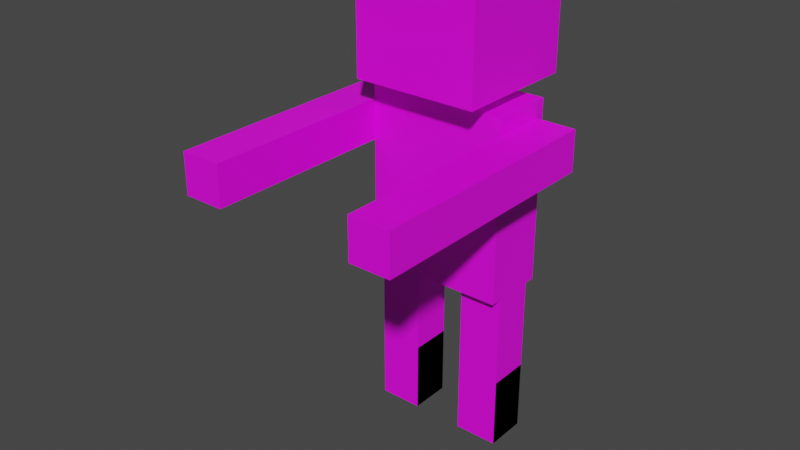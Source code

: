 # Source: Player_Model.blend  (saved by Blender 3.4.6; exported with 4.5.12 LTS)
import bpy
from mathutils import Matrix  # noqa: F401  (used for matrix-valued properties, if any)

bpy.ops.wm.read_factory_settings(use_empty=True)
scene = bpy.context.scene
scene.name = 'Scene'

# ---- collections
col_collection = bpy.data.collections.new('Collection'); scene.collection.children.link(col_collection)
col_collection_2 = bpy.data.collections.new('Collection 2'); scene.collection.children.link(col_collection_2)

# ---- images (referenced by path relative to the original .blend; pixels are not part of the script)
import os
ASSET_DIR = os.environ.get("B2B_ASSET_DIR", "")  # directory of the original .blend (textures are referenced by path, not embedded)
HERE = os.path.dirname(os.path.abspath(__file__))  # packed textures are extracted next to this script under _unpacked/

def load_image(name, relpath, width, height, colorspace="sRGB"):
    """Load a texture the original file referenced (path relative to the .blend, or extracted next to this script)."""
    p = next((c for c in (os.path.join(HERE, relpath), os.path.join(ASSET_DIR, relpath)) if relpath and os.path.exists(c)), "")
    if p:
        img = bpy.data.images.load(p, check_existing=True)
        img.name = name
    else:  # same state as the original file: an image datablock whose file is absent (Cycles renders it pink)
        img = bpy.data.images.new(name, width, height)
        img.source = "FILE"
        img.filepath = "//" + (relpath or name)
    img.colorspace_settings.name = colorspace
    return img
img_character = load_image('Character', 'Character.png', 1024, 1024, 'sRGB')

# ---- materials (node trees are filled in below, after node groups)
mat_material = bpy.data.materials.new('Material')
mat_material.use_transparent_shadow = False

# ---- material node trees
mat_material.use_nodes = True; mat_material.node_tree.nodes.clear()
_N = mat_material.node_tree.nodes; _L = mat_material.node_tree.links
n0 = _N.new('ShaderNodeBsdfPrincipled'); n0.name = 'Principled BSDF'; n0.location = (10, 300)
n0.distribution = 'GGX'
n0.subsurface_method = 'RANDOM_WALK_SKIN'
n0.inputs[3].default_value = 1.45
n0.inputs[27].default_value = (0.0, 0.0, 0.0, 1.0)
n0.inputs[28].default_value = 1.0
n1 = _N.new('ShaderNodeOutputMaterial'); n1.name = 'Material Output'; n1.location = (300, 300)
n2 = _N.new('ShaderNodeTexImage'); n2.name = 'Image Texture'; n2.location = (-280, 280)
n2.image = img_character
_L.new(n0.outputs[0], n1.inputs[0])
_L.new(n2.outputs[0], n0.inputs[0])
n1.is_active_output = True

# ---- world
world_world = bpy.data.worlds.new('World'); scene.world = world_world
world_world.use_nodes = True; world_world.node_tree.nodes.clear()
_N = world_world.node_tree.nodes; _L = world_world.node_tree.links
n0 = _N.new('ShaderNodeOutputWorld'); n0.name = 'World Output'; n0.location = (300, 300)
n1 = _N.new('ShaderNodeBackground'); n1.name = 'Background'; n1.location = (10, 300)
n1.inputs[0].default_value = (0.05088, 0.05088, 0.05088, 1.0)
_L.new(n1.outputs[0], n0.inputs[0])
n0.is_active_output = True
world_world.color = (0.05088, 0.05088, 0.05088)
world_world.use_sun_shadow = False
world_world.sun_shadow_jitter_overblur = 0.0

# ---- meshes
me_cube_007 = bpy.data.meshes.new('Cube.007')
me_cube_007.from_pydata([(-1.0, -1.0, -1.0), (-1.0, -1.0, 1.0), (-1.0, 1.0, -1.0), (-1.0, 1.0, 1.0), (1.0, -1.0, -1.0), (1.0, -1.0, 1.0), (1.0, 1.0, -1.0), (1.0, 1.0, 1.0), (-0.3722, -0.3361, -1.0), (0.3413, -0.3361, -1.0), (-0.3722, 0.3319, -1.0), (0.3413, 0.3319, -1.0), (-0.3722, 0.3319, -1.204), (-0.3722, -0.3361, -1.204), (0.3413, 0.3319, -1.204), (0.3413, -0.3361, -1.204), (1.129, 0.3319, -4.109), (1.129, -0.3361, -4.109), (-0.3962, 0.3319, -5.579), (1.129, -0.5119, -4.109), (1.129, -0.5119, -1.204), (-1.104, -0.5119, -1.204), (-1.104, -0.5119, -4.109), (1.129, 0.5078, -1.204), (1.129, 0.5078, -4.109), (-1.104, 0.5078, -1.204), (-1.104, 0.5078, -4.109), (-0.3962, -0.3361, -5.579), (-1.096, -0.3361, -5.579), (0.4293, 0.3319, -4.109), (0.4293, -0.3361, -4.109), (-1.104, 0.5078, -4.109), (-1.104, 0.5078, -1.204), (1.129, 0.5078, -4.109), (0.4293, 0.3319, -5.469), (-1.096, 0.3319, -5.579), (-0.3962, 0.3319, -5.469), (-0.3962, -0.3361, -5.469), (0.4293, -0.3361, -5.469), (1.129, -0.3361, -5.469), (1.129, 0.3319, -5.469), (-1.096, -0.3361, -5.469), (-1.096, 0.3319, -5.469), (0.4293, 0.3319, -5.579), (0.4293, -0.3361, -5.579), (-1.096, -0.3361, -4.109), (1.129, -0.3361, -5.579), (1.129, 0.3319, -5.579), (1.129, -0.3361, -4.109), (1.129, -0.3361, -5.469), (1.129, -0.3361, -5.579), (1.135, -0.3859, -2.098), (1.135, -0.3859, -1.458), (1.113, 0.3211, -1.458), (1.775, -0.3859, -2.098), (1.775, -0.3859, -1.458), (1.135, -0.4603, -2.098), (1.135, -0.4603, -1.458), (1.775, -0.4603, -1.458), (1.775, -0.4603, -2.098), (1.135, -1.732, -2.098), (1.135, -1.732, -1.458), (1.775, -1.732, -1.458), (1.775, -1.732, -2.098), (1.135, -1.816, -2.098), (1.135, -1.816, -1.458), (1.775, -1.816, -1.458), (1.775, -1.816, -2.098), (1.135, -2.234, -2.098), (1.135, -2.234, -1.458), (1.775, -2.234, -1.458), (1.775, -2.234, -2.098), (1.135, -2.317, -2.098), (1.135, -2.317, -1.458), (1.775, -2.317, -1.458), (1.775, -2.317, -2.098), (1.135, -2.869, -2.098), (1.135, -2.869, -1.458), (1.775, -2.869, -1.458), (1.775, -2.869, -2.098), (1.135, -2.936, -2.098), (1.135, -2.936, -1.458), (1.775, -2.936, -1.458), (1.775, -2.936, -2.098), (1.135, -3.571, -2.098), (1.135, -3.571, -1.458), (1.775, -3.571, -1.458), (1.775, -3.571, -2.098), (1.135, 0.3368, -2.098), (1.135, 0.3368, -1.458), (1.775, 0.3368, -2.098), (1.775, 0.3368, -1.458), (-1.096, 0.3319, -4.109), (-0.3962, -0.3361, -4.109), (0.4293, 0.3319, -6.717), (0.4293, -0.3361, -6.717), (-0.3962, 0.3319, -4.109), (1.129, -0.3361, -6.717), (1.129, 0.3319, -6.717), (1.129, -0.3361, -6.717), (-1.741, -0.3859, -2.098), (-1.741, -0.3859, -1.458), (-1.101, -0.3859, -2.098), (-1.101, -0.3859, -1.458), (-1.741, -0.4603, -2.098), (-1.741, -0.4603, -1.458), (-1.101, -0.4603, -1.458), (-1.101, -0.4603, -2.098), (-1.741, -1.732, -2.098), (-1.741, -1.732, -1.458), (-1.101, -1.732, -1.458), (-1.101, -1.732, -2.098), (-1.741, -1.816, -2.098), (-1.741, -1.816, -1.458), (-1.101, -1.816, -1.458), (-1.101, -1.816, -2.098), (-1.741, -2.234, -2.098), (-1.741, -2.234, -1.458), (-1.101, -2.234, -1.458), (-1.101, -2.234, -2.098), (-1.741, -2.317, -2.098), (-1.741, -2.317, -1.458), (-1.101, -2.317, -1.458), (-1.101, -2.317, -2.098), (-1.741, -2.869, -2.098), (-1.741, -2.869, -1.458), (-1.101, -2.869, -1.458), (-1.101, -2.869, -2.098), (-1.741, -2.936, -2.098), (-1.741, -2.936, -1.458), (-1.101, -2.936, -1.458), (-1.101, -2.936, -2.098), (-1.741, -3.571, -2.098), (-1.741, -3.571, -1.458), (-1.101, -3.571, -1.458), (-1.101, -3.571, -2.098), (-1.741, 0.3368, -2.098), (-1.741, 0.3368, -1.458), (-1.101, 0.3368, -2.098), (-1.101, 0.3368, -1.458), (-0.3962, -0.3361, -4.109), (-0.3962, -0.3361, -5.469), (-0.3962, -0.3361, -5.579), (-1.096, 0.3319, -6.717), (-1.096, -0.3361, -6.717), (-0.3962, -0.3361, -6.717), (-0.3962, 0.3319, -6.717), (-0.3962, -0.3361, -6.717)], [(31, 26), (32, 25), (24, 33), (52, 53)], [(6, 7, 5, 4), (11, 9, 15, 14), (6, 4, 0, 2), (2, 3, 7, 6), (3, 1, 5, 7), (8, 10, 12, 13), (9, 8, 13, 15), (10, 11, 14, 12), (28, 35, 143, 144), (16, 17, 39, 40), (45, 92, 42, 41), (36, 37, 27, 18), (96, 36, 42, 92), (49, 38, 44, 50), (30, 29, 34, 38), (44, 43, 94, 95), (16, 40, 34, 29), (40, 39, 46, 47), (38, 34, 43, 44), (32, 31, 22, 21), (40, 47, 43, 34), (23, 33, 31, 32), (33, 23, 20, 19), (51, 54, 59, 56), (58, 57, 61, 62), (55, 52, 57, 58), (54, 55, 58, 59), (52, 51, 56, 57), (63, 62, 66, 67), (59, 58, 62, 63), (56, 59, 63, 60), (57, 56, 60, 61), (64, 67, 71, 68), (60, 63, 67, 64), (61, 60, 64, 65), (62, 61, 65, 66), (70, 69, 73, 74), (65, 64, 68, 69), (66, 65, 69, 70), (67, 66, 70, 71), (73, 72, 76, 77), (71, 70, 74, 75), (68, 71, 75, 72), (69, 68, 72, 73), (78, 77, 81, 82), (74, 73, 77, 78), (75, 74, 78, 79), (72, 75, 79, 76), (80, 83, 87, 84), (79, 78, 82, 83), (76, 79, 83, 80), (77, 76, 80, 81), (87, 86, 85, 84), (81, 80, 84, 85), (82, 81, 85, 86), (83, 82, 86, 87), (0, 1, 3, 2), (0, 4, 5, 1), (8, 9, 11, 10), (20, 21, 22, 19), (55, 54, 90, 91), (51, 52, 89, 88), (54, 51, 88, 90), (52, 55, 91, 89), (88, 89, 91, 90), (13, 12, 14, 15), (32, 21, 20, 23), (49, 48, 30, 38), (30, 48, 16, 29), (22, 31, 33, 19), (94, 98, 99, 95), (47, 50, 99, 98), (96, 93, 37, 36), (50, 44, 95, 99), (47, 46, 97, 98), (141, 41, 28, 142), (43, 47, 98, 94), (100, 102, 107, 104), (106, 105, 109, 110), (103, 101, 105, 106), (102, 103, 106, 107), (101, 100, 104, 105), (111, 110, 114, 115), (107, 106, 110, 111), (104, 107, 111, 108), (105, 104, 108, 109), (112, 115, 119, 116), (108, 111, 115, 112), (109, 108, 112, 113), (110, 109, 113, 114), (118, 117, 121, 122), (113, 112, 116, 117), (114, 113, 117, 118), (115, 114, 118, 119), (121, 120, 124, 125), (119, 118, 122, 123), (116, 119, 123, 120), (117, 116, 120, 121), (126, 125, 129, 130), (122, 121, 125, 126), (123, 122, 126, 127), (120, 123, 127, 124), (128, 131, 135, 132), (127, 126, 130, 131), (124, 127, 131, 128), (125, 124, 128, 129), (135, 134, 133, 132), (129, 128, 132, 133), (130, 129, 133, 134), (131, 130, 134, 135), (103, 102, 138, 139), (100, 101, 137, 136), (102, 100, 136, 138), (101, 103, 139, 137), (136, 137, 139, 138), (41, 42, 35, 28), (36, 18, 35, 42), (141, 140, 45, 41), (45, 140, 96, 92), (143, 146, 147, 144), (18, 142, 147, 146), (142, 28, 144, 147), (18, 27, 145, 146), (35, 18, 146, 143)])
_uv = me_cube_007.uv_layers.new(name='UVMap')
_uv.uv.foreach_set('vector', [0.2514, 1.0, 0.2514, 0.8762, 0.3756, 0.8762, 0.3756, 1.0, 0.1665, 0.612, 0.1665, 0.6337, 0.1599, 0.6337, 0.1599, 0.612, 0.00152, 0.8773, 0.00152, 0.7532, 0.1256, 0.7532, 0.1256, 0.8773, 0.2519, 0.748, 0.2519, 0.8745, 0.1255, 0.8745, 0.1255, 0.748, 0.1251, 0.8745, 0.1251, 0.9992, 0.0004024, 0.9992, 0.0004024, 0.8745, 0.1541, 0.612, 0.1541, 0.6337, 0.1475, 0.6337, 0.1475, 0.612, 0.1665, 0.5889, 0.1665, 0.612, 0.1599, 0.612, 0.1599, 0.5889, 0.1541, 0.5889, 0.1541, 0.612, 0.1475, 0.612, 0.1475, 0.5889, 0.2492, 0.09433, 0.2511, 0.1871, 0.1291, 0.189, 0.1277, 0.09334, 1.001, 0.1247, 0.9996, 0.2179, 0.7519, 0.2188, 0.7507, 0.1242, 0.5028, 0.09115, 0.5015, 0.1887, 0.2831, 0.1868, 0.2806, 0.09363, 0.282, 0.2813, 0.2813, 0.3744, 0.2517, 0.3727, 0.2481, 0.2812, 0.5009, 0.28, 0.282, 0.2813, 0.2831, 0.1868, 0.5015, 0.1887, 0.7496, -1.87e-05, 0.7509, 0.1242, 0.7221, 0.1248, 0.7209, 0.0002512, 0.9998, 0.2172, 0.9993, 0.3124, 0.7499, 0.3129, 0.7513, 0.219, 0.7222, 0.221, 0.7198, 0.312, 0.6555, 0.3108, 0.6568, 0.2181, 1.0, 0.4049, 0.7506, 0.4024, 0.7499, 0.3129, 0.9993, 0.3124, 0.7507, 0.1242, 0.7519, 0.2188, 0.7219, 0.2193, 0.7224, 0.1248, 0.7513, 0.219, 0.7499, 0.3129, 0.7198, 0.312, 0.7222, 0.221, 0.8924, 0.4744, 0.8924, 0.7806, 0.9999, 0.7806, 0.9999, 0.4744, 0.7506, 0.4024, 0.6275, 0.4055, 0.7198, 0.312, 0.7499, 0.3129, 0.8317, 0.7828, 0.8317, 1.001, 0.9991, 1.001, 0.9991, 0.7828, 0.6759, 0.4737, 0.6759, 0.7799, 0.7834, 0.7799, 0.7834, 0.4737, 0.5222, 0.6232, 0.5478, 0.6232, 0.5478, 0.6262, 0.5222, 0.6262, 0.5735, 0.6262, 0.5992, 0.6262, 0.5992, 0.6773, 0.5735, 0.6773, 0.04393, 0.692, 0.02322, 0.692, 0.02322, 0.6896, 0.04393, 0.6896, 0.6249, 0.722, 0.5992, 0.722, 0.5992, 0.719, 0.6249, 0.719, 0.5992, 0.4664, 0.6249, 0.4664, 0.6249, 0.4694, 0.5992, 0.4694, 0.6249, 0.668, 0.5992, 0.668, 0.5992, 0.6646, 0.6249, 0.6646, 0.6249, 0.719, 0.5992, 0.719, 0.5992, 0.668, 0.6249, 0.668, 0.5222, 0.6262, 0.5478, 0.6262, 0.5478, 0.6773, 0.5222, 0.6773, 0.5992, 0.4694, 0.6249, 0.4694, 0.6249, 0.5205, 0.5992, 0.5205, 0.5222, 0.6806, 0.5478, 0.6806, 0.5478, 0.6974, 0.5222, 0.6974, 0.5222, 0.6773, 0.5478, 0.6773, 0.5478, 0.6806, 0.5222, 0.6806, 0.5992, 0.5205, 0.6249, 0.5205, 0.6249, 0.5238, 0.5992, 0.5238, 0.04393, 0.6484, 0.02322, 0.6484, 0.02322, 0.6457, 0.04393, 0.6457, 0.5735, 0.6974, 0.5992, 0.6974, 0.5992, 0.7007, 0.5735, 0.7007, 0.5992, 0.5238, 0.6249, 0.5238, 0.6249, 0.5406, 0.5992, 0.5406, 0.5735, 0.6806, 0.5992, 0.6806, 0.5992, 0.6974, 0.5735, 0.6974, 0.6249, 0.6646, 0.5992, 0.6646, 0.5992, 0.6479, 0.6249, 0.6479, 0.5992, 0.5439, 0.6249, 0.5439, 0.6249, 0.5661, 0.5992, 0.5661, 0.6249, 0.6479, 0.5992, 0.6479, 0.5992, 0.6445, 0.6249, 0.6445, 0.5222, 0.6974, 0.5478, 0.6974, 0.5478, 0.7007, 0.5222, 0.7007, 0.5992, 0.5406, 0.6249, 0.5406, 0.6249, 0.5439, 0.5992, 0.5439, 0.5735, 0.7229, 0.5992, 0.7229, 0.5992, 0.7255, 0.5735, 0.7255, 0.5735, 0.7007, 0.5992, 0.7007, 0.5992, 0.7229, 0.5735, 0.7229, 0.6249, 0.6445, 0.5992, 0.6445, 0.5992, 0.6224, 0.6249, 0.6224, 0.5222, 0.7007, 0.5478, 0.7007, 0.5478, 0.7229, 0.5222, 0.7229, 0.5222, 0.7255, 0.5478, 0.7255, 0.5478, 0.751, 0.5222, 0.751, 0.6249, 0.6224, 0.5992, 0.6224, 0.5992, 0.6197, 0.6249, 0.6197, 0.5222, 0.7229, 0.5478, 0.7229, 0.5478, 0.7255, 0.5222, 0.7255, 0.5992, 0.5661, 0.6249, 0.5661, 0.6249, 0.5687, 0.5992, 0.5687, 0.5456, 0.5685, 0.5456, 0.5942, 0.5199, 0.5942, 0.5199, 0.5685, 0.5992, 0.5687, 0.6249, 0.5687, 0.6249, 0.5942, 0.5992, 0.5942, 0.5735, 0.7255, 0.5992, 0.7255, 0.5992, 0.751, 0.5735, 0.751, 0.6249, 0.6197, 0.5992, 0.6197, 0.5992, 0.5942, 0.6249, 0.5942, 0.3753, 0.7501, 0.3753, 0.8742, 0.2512, 0.8742, 0.2512, 0.7501, 0.25, 0.875, 0.25, 0.999, 0.126, 0.999, 0.126, 0.875, 0.06646, 0.7154, 0.06646, 0.7385, 0.04484, 0.7385, 0.04484, 0.7154, 0.8312, 0.7822, 0.6635, 0.7822, 0.6635, 1.0, 0.8312, 1.0, 0.5992, 0.722, 0.6249, 0.722, 0.6249, 0.751, 0.5992, 0.751, 0.6249, 0.4664, 0.5992, 0.4664, 0.5992, 0.4374, 0.6249, 0.4374, 0.5478, 0.6232, 0.5222, 0.6232, 0.5222, 0.5942, 0.5478, 0.5942, 0.5992, 0.6232, 0.5735, 0.6232, 0.5735, 0.5942, 0.5992, 0.5942, 0.5199, 0.5685, 0.5199, 0.5942, 0.4942, 0.5942, 0.4942, 0.5685, 0.04484, 0.7385, 0.02322, 0.7385, 0.02322, 0.7154, 0.04484, 0.7154, 0.8911, 0.3094, 0.7836, 0.3094, 0.7836, 0.5448, 0.8911, 0.5448, 0.7507, -0.000257, 1.002, 0.0004883, 1.002, 0.1248, 0.751, 0.1242, 0.6684, 0.1487, 0.7652, 0.1008, 0.7421, 0.231, 0.6687, 0.1848, 0.7848, 0.7808, 0.8923, 0.7808, 0.8923, 0.5455, 0.7848, 0.5455, 0.6555, 0.3108, 0.6282, 0.3108, 0.6268, 0.2174, 0.6568, 0.2181, 0.579, 0.03105, 0.6962, 0.07038, 0.6349, 0.1756, 0.512, 0.2308, 0.5009, 0.28, 0.5014, 0.3706, 0.2813, 0.3744, 0.282, 0.2813, 0.7209, 0.0002512, 0.7221, 0.1248, 0.6288, 0.1224, 0.6288, 0.0008475, 0.7224, 0.1248, 0.7219, 0.2193, 0.6281, 0.2179, 0.6278, 0.1232, 0.2829, 0.001931, 0.2806, 0.09363, 0.2492, 0.09433, 0.251, 0.002201, 0.7198, 0.312, 0.6275, 0.4055, 0.6282, 0.3108, 0.6555, 0.3108, 0.1268, 0.692, 0.1061, 0.692, 0.1061, 0.6896, 0.1268, 0.6896, 0.06464, 0.6896, 0.04393, 0.6896, 0.04393, 0.6484, 0.06464, 0.6484, 0.06464, 0.692, 0.04393, 0.692, 0.04393, 0.6896, 0.06464, 0.6896, 0.1268, 0.6123, 0.1475, 0.6123, 0.1475, 0.6147, 0.1268, 0.6147, 0.1061, 0.692, 0.08536, 0.692, 0.08536, 0.6896, 0.1061, 0.6896, 0.1268, 0.6559, 0.1475, 0.6559, 0.1475, 0.6586, 0.1268, 0.6586, 0.1268, 0.6147, 0.1475, 0.6147, 0.1475, 0.6559, 0.1268, 0.6559, 0.1268, 0.6896, 0.1061, 0.6896, 0.1061, 0.6484, 0.1268, 0.6484, 0.1061, 0.6896, 0.08536, 0.6896, 0.08536, 0.6484, 0.1061, 0.6484, 0.1268, 0.6457, 0.1061, 0.6457, 0.1061, 0.6322, 0.1268, 0.6322, 0.1268, 0.6484, 0.1061, 0.6484, 0.1061, 0.6457, 0.1268, 0.6457, 0.1061, 0.6484, 0.08536, 0.6484, 0.08536, 0.6457, 0.1061, 0.6457, 0.06464, 0.6484, 0.04393, 0.6484, 0.04393, 0.6457, 0.06464, 0.6457, 0.06464, 0.6322, 0.04393, 0.6322, 0.04393, 0.6295, 0.06464, 0.6295, 0.1061, 0.6457, 0.08536, 0.6457, 0.08536, 0.6322, 0.1061, 0.6322, 0.06464, 0.6457, 0.04393, 0.6457, 0.04393, 0.6322, 0.06464, 0.6322, 0.1268, 0.6586, 0.1475, 0.6586, 0.1475, 0.6721, 0.1268, 0.6721, 0.1061, 0.6295, 0.08536, 0.6295, 0.08536, 0.6117, 0.1061, 0.6117, 0.1268, 0.6721, 0.1475, 0.6721, 0.1475, 0.6748, 0.1268, 0.6748, 0.1268, 0.6322, 0.1061, 0.6322, 0.1061, 0.6295, 0.1268, 0.6295, 0.1061, 0.6322, 0.08536, 0.6322, 0.08536, 0.6295, 0.1061, 0.6295, 0.06464, 0.6117, 0.04393, 0.6117, 0.04393, 0.6095, 0.06464, 0.6095, 0.06464, 0.6295, 0.04393, 0.6295, 0.04393, 0.6117, 0.06464, 0.6117, 0.1268, 0.6748, 0.1475, 0.6748, 0.1475, 0.6927, 0.1268, 0.6927, 0.1268, 0.6295, 0.1061, 0.6295, 0.1061, 0.6117, 0.1268, 0.6117, 0.1268, 0.6095, 0.1061, 0.6095, 0.1061, 0.5889, 0.1268, 0.5889, 0.1268, 0.6927, 0.1475, 0.6927, 0.1475, 0.6949, 0.1268, 0.6949, 0.1268, 0.6117, 0.1061, 0.6117, 0.1061, 0.6095, 0.1268, 0.6095, 0.1061, 0.6117, 0.08536, 0.6117, 0.08536, 0.6095, 0.1061, 0.6095, 0.1079, 0.7361, 0.1079, 0.7154, 0.1286, 0.7154, 0.1286, 0.7361, 0.1061, 0.6095, 0.08536, 0.6095, 0.08536, 0.5889, 0.1061, 0.5889, 0.06464, 0.6095, 0.04393, 0.6095, 0.04393, 0.5889, 0.06464, 0.5889, 0.1268, 0.6949, 0.1475, 0.6949, 0.1475, 0.7154, 0.1268, 0.7154, 0.1475, 0.6123, 0.1268, 0.6123, 0.1268, 0.5889, 0.1475, 0.5889, 0.08536, 0.692, 0.1061, 0.692, 0.1061, 0.7154, 0.08536, 0.7154, 0.1061, 0.692, 0.1268, 0.692, 0.1268, 0.7154, 0.1061, 0.7154, 0.04393, 0.692, 0.06464, 0.692, 0.06464, 0.7154, 0.04393, 0.7154, 0.1286, 0.7361, 0.1286, 0.7154, 0.1493, 0.7154, 0.1493, 0.7361, 0.2806, 0.09363, 0.2831, 0.1868, 0.2511, 0.1871, 0.2492, 0.09433, 0.282, 0.2813, 0.2481, 0.2812, 0.2511, 0.1871, 0.2831, 0.1868, 0.2829, 0.001931, 0.5014, 0.0, 0.5028, 0.09115, 0.2806, 0.09363, 0.2858, 0.1487, 0.3826, 0.1008, 0.3595, 0.231, 0.2861, 0.1848, 0.1291, 0.189, 0.1267, 0.2766, 0.1264, -0.0003842, 0.1277, 0.09334, 0.07897, 0.03105, 0.1962, 0.07038, 0.1349, 0.1756, 0.01196, 0.2308, 0.251, 0.002201, 0.2492, 0.09433, 0.1277, 0.09334, 0.1264, -0.0003842, 0.2481, 0.2812, 0.2517, 0.3727, 0.1256, 0.3767, 0.1272, 0.2789, 0.2511, 0.1871, 0.2481, 0.2812, 0.1267, 0.2766, 0.1291, 0.189])
me_cube_007.materials.append(mat_material)
me_cube_007.update()
arm_armature_001 = bpy.data.armatures.new('Armature.001')  # bones are not reproduced

# ---- objects
ob_armature_001 = bpy.data.objects.new('Armature.001', arm_armature_001)
ob_cube = bpy.data.objects.new('Cube', me_cube_007)

# ---- transforms, parenting, visibility, modifiers, constraints
ob_armature_001.location = (0.0, 0.0, 0.0)
ob_armature_001.scale = (0.162, 0.2, 0.162)
ob_armature_001.show_in_front = True
ob_cube.parent = ob_armature_001
ob_cube.matrix_parent_inverse = Matrix(((6.173, -0.0, 0.0, -0.0), (-0.0, 5.0, -0.0, 0.0), (0.0, -0.0, 6.173, -0.0), (-0.0, 0.0, -0.0, 1.0)))
ob_cube.location = (0.0, 0.0, 0.8)
ob_cube.scale = (0.45, 0.45, 0.45)
_vg = ob_cube.vertex_groups.new(name='Upper Chest')
_vg = ob_cube.vertex_groups.new(name='Neck')
_vg.add([8, 9, 10, 11, 12, 13, 14, 15], 1.0, 'REPLACE')
_vg = ob_cube.vertex_groups.new(name='Head')
_vg.add([0, 1, 2, 3, 4, 5, 6, 7], 1.0, 'REPLACE')
_vg = ob_cube.vertex_groups.new(name='Bone.001')
for _i, _w in zip([4, 6, 8, 9, 10, 11, 12, 13, 14, 15, 20, 23, 24], [0.01097, 0.01588, 0.01295, 0.1948, 0.006738, 0.2307, 0.0218, 0.05098, 0.6951, 0.5839, 0.7783, 0.9403, 0.02799]): _vg.add([_i], _w, 'REPLACE')
_vg = ob_cube.vertex_groups.new(name='Right Upper Arm')
for _i, _w in zip([56, 57, 58, 59, 60, 61, 62, 63, 64, 65, 66, 67, 68, 69, 70, 71, 72, 73, 74, 75], [0.006951, 0.006944, 0.0106, 0.01059, 0.7217, 0.7217, 0.7227, 0.7227, 0.4604, 0.4604, 0.4597, 0.4597, 0.0915, 0.0915, 0.09185, 0.09185, 0.05538, 0.05538, 0.05579, 0.05579]): _vg.add([_i], _w, 'REPLACE')
_vg = ob_cube.vertex_groups.new(name='Right Lower Arm')
for _i, _w in zip([60, 61, 62, 63, 64, 65, 66, 67, 68, 69, 70, 71, 72, 73, 74, 75, 76, 77, 78, 79, 80, 81, 82, 83, 84, 85, 86, 87], [0.234, 0.234, 0.2334, 0.2334, 0.5067, 0.5067, 0.5076, 0.5076, 0.8654, 0.8654, 0.8646, 0.8646, 0.8817, 0.8818, 0.8807, 0.8807, 0.5827, 0.583, 0.5803, 0.5807, 0.3747, 0.3752, 0.3775, 0.3781, 0.06206, 0.06755, 0.06376, 0.0698]): _vg.add([_i], _w, 'REPLACE')
_vg = ob_cube.vertex_groups.new(name='Right Hand')
for _i, _w in zip([68, 69, 70, 71, 72, 73, 74, 75, 76, 77, 78, 79, 80, 81, 82, 83, 84, 85, 86, 87], [0.02581, 0.02578, 0.02674, 0.0267, 0.05973, 0.0597, 0.06039, 0.06035, 0.4093, 0.409, 0.4114, 0.4111, 0.6201, 0.6196, 0.6171, 0.6166, 0.9371, 0.9315, 0.9353, 0.9292]): _vg.add([_i], _w, 'REPLACE')
_vg = ob_cube.vertex_groups.new(name='Bone.002')
for _i, _w in zip([14, 15, 20, 23, 24], [0.06049, 0.05914, 0.4687, 0.6234, 0.09229]): _vg.add([_i], _w, 'REPLACE')
_vg = ob_cube.vertex_groups.new(name='Left Upper Arm')
for _i, _w in zip([100, 101, 102, 103, 104, 105, 106, 107, 108, 109, 110, 111, 112, 113, 114, 115, 116, 117, 118, 119, 120, 121, 122, 123, 136, 137, 138, 139], [0.421, 0.4208, 0.4316, 0.4319, 0.7166, 0.7165, 0.7063, 0.7061, 0.7564, 0.7564, 0.7462, 0.7462, 0.4742, 0.4742, 0.4828, 0.4828, 0.09175, 0.09175, 0.09911, 0.09911, 0.0548, 0.0548, 0.061, 0.061, 0.05863, 0.05503, 0.06, 0.0652]): _vg.add([_i], _w, 'REPLACE')
_vg = ob_cube.vertex_groups.new(name='Left Lower Arm')
for _i, _w in zip([108, 109, 110, 111, 112, 113, 114, 115, 116, 117, 118, 119, 120, 121, 122, 123, 124, 125, 126, 127, 128, 129, 130, 131, 132, 133, 134, 135], [0.2295, 0.2295, 0.2378, 0.2379, 0.5125, 0.5125, 0.5019, 0.5019, 0.8707, 0.8708, 0.859, 0.859, 0.8868, 0.8868, 0.8754, 0.8754, 0.5859, 0.5862, 0.5772, 0.5776, 0.3724, 0.3728, 0.3798, 0.3804, 0.06049, 0.06542, 0.06544, 0.07201]): _vg.add([_i], _w, 'REPLACE')
_vg = ob_cube.vertex_groups.new(name='Left Hand')
for _i, _w in zip([116, 117, 118, 119, 120, 121, 122, 123, 124, 125, 126, 127, 128, 129, 130, 131, 132, 133, 134, 135], [0.02225, 0.02222, 0.03051, 0.03046, 0.05761, 0.05758, 0.0626, 0.06256, 0.4066, 0.4063, 0.414, 0.4136, 0.6228, 0.6224, 0.6145, 0.6138, 0.9387, 0.9337, 0.9336, 0.9269]): _vg.add([_i], _w, 'REPLACE')
_vg = ob_cube.vertex_groups.new(name='Chest')
_vg = ob_cube.vertex_groups.new(name='Hip')
_vg = ob_cube.vertex_groups.new(name='Right Leg')
for _i, _w in zip([16, 17, 24, 29, 30, 34, 38, 39, 40, 43, 44, 46, 47, 48, 49, 50, 94, 95, 97], [0.9844, 0.9635, 1.0, 0.978, 0.9756, 0.6912, 0.679, 0.646, 0.7401, 0.354, 0.3454, 0.3927, 0.2493, 0.9709, 0.5995, 0.2432, 0.01596, 0.01419, 0.05132]): _vg.add([_i], _w, 'REPLACE')
_vg = ob_cube.vertex_groups.new(name='Right Food')
for _i, _w in zip([17, 34, 38, 39, 40, 43, 44, 46, 47, 48, 49, 50, 94, 95, 97, 98, 99], [0.023, 0.3088, 0.321, 0.354, 0.2599, 0.646, 0.6546, 0.6073, 0.7507, 0.008182, 0.4005, 0.7568, 0.967, 0.9679, 0.9487, 0.9854, 0.983]): _vg.add([_i], _w, 'REPLACE')
_vg = ob_cube.vertex_groups.new(name='Left Leg')
for _i, _w in zip([18, 26, 27, 28, 35, 36, 37, 41, 42, 45, 92, 93, 96, 140, 141, 142, 145, 146, 147], [0.3034, 1.0, 0.4185, 0.2655, 0.2653, 0.6523, 0.6048, 0.741, 0.7594, 0.9857, 0.9884, 0.9423, 0.9655, 0.941, 0.5123, 0.3037, 0.07336, 0.009491, 0.01148]): _vg.add([_i], _w, 'REPLACE')
_vg = ob_cube.vertex_groups.new(name='Left Food')
for _i, _w in zip([18, 27, 28, 35, 36, 37, 41, 42, 93, 96, 140, 141, 142, 143, 144, 145, 146, 147], [0.6966, 0.5815, 0.7345, 0.7347, 0.3477, 0.3952, 0.259, 0.2406, 0.05769, 0.01907, 0.05899, 0.4877, 0.6963, 0.9833, 0.9856, 0.9266, 0.9703, 0.9693]): _vg.add([_i], _w, 'REPLACE')
_vg = ob_cube.vertex_groups.new(name='Right Upper Arm.001')
for _i, _w in zip([20], [0.04904]): _vg.add([_i], _w, 'REPLACE')
_vg = ob_cube.vertex_groups.new(name='Left Upper Arm.001')
_vg = ob_cube.vertex_groups.new(name='Bone')
for _i, _w in zip([0, 2, 8, 9, 10, 11, 12, 13, 14, 15, 21, 25, 26, 32], [0.01751, 0.02477, 0.2168, 0.01104, 0.2402, 0.005406, 0.6944, 0.6007, 0.02037, 0.05147, 0.8342, 0.9362, 0.03084, 0.9384]): _vg.add([_i], _w, 'REPLACE')
_vg = ob_cube.vertex_groups.new(name='Left Shoudler')
for _i, _w in zip([25, 100, 101, 102, 103, 104, 105, 106, 107, 136, 137, 138, 139], [1.0, 0.5736, 0.5739, 0.5622, 0.5619, 0.2743, 0.2744, 0.2835, 0.2837, 0.9406, 0.9443, 0.9391, 0.9339]): _vg.add([_i], _w, 'REPLACE')
_vg = ob_cube.vertex_groups.new(name='Left Upper Arm')
for _i, _w in zip([100, 101, 102, 103, 104, 105, 106, 107, 108, 109, 110, 111, 112, 113, 114, 115, 116, 117, 118, 119, 120, 121, 122, 123, 136, 137, 138, 139], [0.4214, 0.4209, 0.5161, 0.5157, 0.708, 0.7078, 0.5467, 0.547, 0.7555, 0.7555, 0.7396, 0.7396, 0.4736, 0.4735, 0.4787, 0.4787, 0.09157, 0.09157, 0.0983, 0.09831, 0.05468, 0.05468, 0.06051, 0.06051, 0.09036, 0.08379, 0.2827, 0.2809]): _vg.add([_i], _w, 'REPLACE')
_vg = ob_cube.vertex_groups.new(name='Bone.005')
_vg = ob_cube.vertex_groups.new(name='Left Lower Arm')
for _i, _w in zip([102, 103, 106, 107, 108, 109, 110, 111, 112, 113, 114, 115, 116, 117, 118, 119, 120, 121, 122, 123, 124, 125, 126, 127, 128, 129, 130, 131, 132, 133, 134, 135, 138, 139], [0.05066, 0.05064, 0.05617, 0.05619, 0.2298, 0.2298, 0.2398, 0.2398, 0.5127, 0.5127, 0.5031, 0.5031, 0.8708, 0.8708, 0.8592, 0.8592, 0.8868, 0.8868, 0.8755, 0.8756, 0.586, 0.5862, 0.5772, 0.5776, 0.3724, 0.3728, 0.3798, 0.3804, 0.06049, 0.06542, 0.06544, 0.07201, 0.001173, 0.0009804]): _vg.add([_i], _w, 'REPLACE')
_vg = ob_cube.vertex_groups.new(name='Left Hand')
for _i, _w in zip([116, 117, 118, 119, 120, 121, 122, 123, 124, 125, 126, 127, 128, 129, 130, 131, 132, 133, 134, 135], [0.02225, 0.02222, 0.03051, 0.03046, 0.05761, 0.05758, 0.06261, 0.06256, 0.4066, 0.4063, 0.414, 0.4136, 0.6228, 0.6224, 0.6145, 0.6138, 0.9387, 0.9337, 0.9336, 0.9269]): _vg.add([_i], _w, 'REPLACE')
_vg = ob_cube.vertex_groups.new(name='Right Shoulder')
for _i, _w in zip([51, 52, 53, 54, 55, 56, 57, 58, 59, 60, 61, 62, 63, 64, 65, 66, 67, 88, 89, 90, 91], [0.9776, 0.9776, 1.0, 0.9756, 0.9756, 0.9622, 0.9622, 0.9598, 0.9598, 0.03256, 0.03256, 0.03184, 0.03184, 0.002655, 0.002655, 0.002082, 0.002082, 0.9968, 0.997, 0.9967, 0.9964]): _vg.add([_i], _w, 'REPLACE')
_vg = ob_cube.vertex_groups.new(name='Right Upper Arm')
for _i, _w in zip([51, 52, 54, 55, 56, 57, 58, 59, 60, 61, 62, 63, 64, 65, 66, 67, 68, 69, 70, 71, 72, 73, 74, 75, 88, 89], [0.1537, 0.1538, 0.01341, 0.01358, 0.1704, 0.1704, 0.03729, 0.03722, 0.7203, 0.7203, 0.7308, 0.7308, 0.4679, 0.4679, 0.4562, 0.4562, 0.0963, 0.0963, 0.08804, 0.08804, 0.05932, 0.05932, 0.05254, 0.05254, 0.07754, 0.07784]): _vg.add([_i], _w, 'REPLACE')
_vg = ob_cube.vertex_groups.new(name='Bone.010')
for _i, _w in zip([60, 61, 62, 63, 64, 65, 66, 67, 68, 69, 70, 71, 72, 73, 74, 75, 76, 77, 78, 79, 80, 81, 82, 83, 108, 109, 110, 111, 112, 113, 114, 115, 116, 117, 118, 119, 120, 121, 122, 123, 124, 125, 126, 127, 128, 129, 130, 131], [0.3103, 0.3103, 0.3029, 0.3029, 0.5791, 0.5791, 0.5917, 0.5917, 0.6173, 0.6173, 0.6286, 0.6286, 0.3802, 0.3802, 0.3751, 0.3751, 0.05397, 0.054, 0.05034, 0.05036, 0.02064, 0.02075, 0.01435, 0.01443, 0.3103, 0.3103, 0.3029, 0.3029, 0.5791, 0.5791, 0.5917, 0.5917, 0.6173, 0.6173, 0.6286, 0.6286, 0.3802, 0.3802, 0.3751, 0.3751, 0.05397, 0.054, 0.05034, 0.05036, 0.02064, 0.02075, 0.01435, 0.01443]): _vg.add([_i], _w, 'REPLACE')
_vg = ob_cube.vertex_groups.new(name='Right Lower Arm')
for _i, _w in zip([51, 52, 56, 57, 60, 61, 62, 63, 64, 65, 66, 67, 68, 69, 70, 71, 72, 73, 74, 75, 76, 77, 78, 79, 80, 81, 82, 83, 84, 85, 86, 87, 88, 89], [0.05108, 0.0511, 0.05664, 0.05666, 0.2409, 0.2409, 0.2288, 0.2288, 0.5017, 0.5017, 0.5142, 0.5142, 0.8585, 0.8586, 0.8715, 0.8715, 0.875, 0.875, 0.8873, 0.8873, 0.5776, 0.5779, 0.5855, 0.5858, 0.3791, 0.3797, 0.3731, 0.3735, 0.06503, 0.07147, 0.06087, 0.06593, 0.001495, 0.001696]): _vg.add([_i], _w, 'REPLACE')
_vg = ob_cube.vertex_groups.new(name='Right Hand')
for _i, _w in zip([4, 8, 9, 15, 17, 19, 22, 28, 30, 35, 41, 42, 45, 48, 60, 62, 64, 66, 68, 69, 70, 71, 72, 73, 74, 75, 76, 77, 78, 79, 80, 81, 82, 83, 84, 85, 86, 87, 93, 140, 144], [0.0, 0.0, 0.0, 0.0, 0.0, 0.0, 0.0, 0.0, 0.0, 0.0, 0.0, 0.0, 0.0, 0.0, 0.0, 0.0, 0.0, 0.0, 0.0, 0.03077, 0.0, 0.0, 0.0, 0.0627, 0.0, 0.0, 0.0, 0.0, 0.0, 0.0, 0.0, 0.0, 0.0, 0.0, 0.0, 0.0, 0.0, 0.0, 0.0, 0.0, 0.0]): _vg.add([_i], _w, 'REPLACE')
_m = ob_cube.modifiers.new('Armature', 'ARMATURE')
_m.object = ob_armature_001

# ---- collection membership
col_collection.objects.link(ob_armature_001)
col_collection.objects.link(ob_cube)

# ---- scene / render settings (as saved in the file)
scene.frame_start = 1; scene.frame_end = 250; scene.frame_set(168)
scene.render.engine = 'BLENDER_EEVEE_NEXT'
scene.cycles.sampling_pattern = 'TABULATED_SOBOL'
scene.cycles.use_light_tree = False
scene.view_settings.view_transform = 'Filmic'
bpy.context.view_layer.update()

# ---- added for rendering (the .blend has no active camera and no usable light): camera, sun
cam_auto = bpy.data.cameras.new('AutoCamera')
cam_auto.lens = 50.0
cam_auto.sensor_width = 36.0
cam_auto.clip_end = 1000.0
ob_auto_camera = bpy.data.objects.new('AutoCamera', cam_auto)
scene.collection.objects.link(ob_auto_camera)
ob_auto_camera.location = (4.02057, -5.39254, 2.72301)
ob_auto_camera.rotation_euler = (1.09748, -7.21219e-08, 0.694738)
scene.camera = ob_auto_camera
light_auto_sun = bpy.data.lights.new('AutoSun', 'SUN')
light_auto_sun.energy = 3.0
light_auto_sun.angle = 0.0523599
ob_auto_sun = bpy.data.objects.new('AutoSun', light_auto_sun)
scene.collection.objects.link(ob_auto_sun)
ob_auto_sun.rotation_euler = (0.872665, 0.174533, 0.523599)
bpy.context.view_layer.update()
